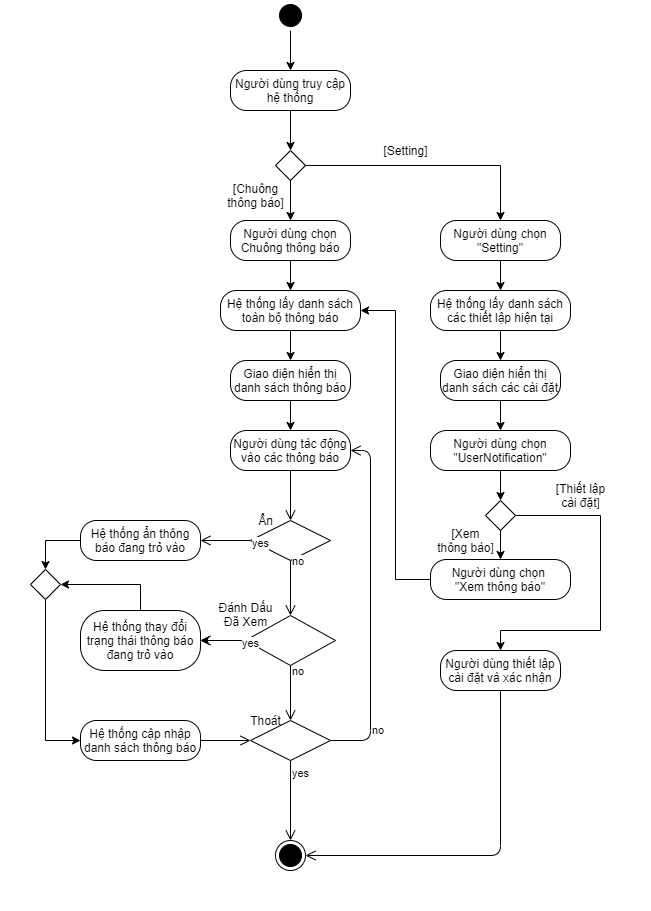

The diagram above was exported from draw.io. Its source (the exported page's mxGraphModel, read from the mxfile embedded in the PNG):
<mxGraphModel dx="1865" dy="1749" grid="1" gridSize="10" guides="1" tooltips="1" connect="1" arrows="1" fold="1" page="1" pageScale="1" pageWidth="827" pageHeight="1169" math="0" shadow="0">
  <root>
    <mxCell id="0" />
    <mxCell id="1" parent="0" />
    <mxCell id="tr6qYD7Nl2amcjipEFbg-30" value="" style="rounded=0;whiteSpace=wrap;html=1;strokeColor=none;" parent="1" vertex="1">
      <mxGeometry x="-320" y="-190" width="650" height="910" as="geometry" />
    </mxCell>
    <mxCell id="hOIhFnqvyM-24AoKHOu1-5" style="edgeStyle=orthogonalEdgeStyle;rounded=0;orthogonalLoop=1;jettySize=auto;html=1;" parent="1" source="pfBxr-TpBDh7rjHLc0Tl-1" target="hOIhFnqvyM-24AoKHOu1-3" edge="1">
      <mxGeometry relative="1" as="geometry" />
    </mxCell>
    <mxCell id="pfBxr-TpBDh7rjHLc0Tl-1" value="" style="ellipse;html=1;shape=startState;fillColor=#000000;" parent="1" vertex="1">
      <mxGeometry x="-45" y="-190" width="30" height="30" as="geometry" />
    </mxCell>
    <mxCell id="tr6qYD7Nl2amcjipEFbg-10" style="edgeStyle=orthogonalEdgeStyle;rounded=0;orthogonalLoop=1;jettySize=auto;html=1;entryX=0.5;entryY=0;entryDx=0;entryDy=0;" parent="1" source="pfBxr-TpBDh7rjHLc0Tl-5" target="pfBxr-TpBDh7rjHLc0Tl-7" edge="1">
      <mxGeometry relative="1" as="geometry" />
    </mxCell>
    <mxCell id="pfBxr-TpBDh7rjHLc0Tl-5" value="Hệ thống lấy danh sách toàn bộ thông báo" style="rounded=1;whiteSpace=wrap;html=1;arcSize=40;" parent="1" vertex="1">
      <mxGeometry x="-100" y="100" width="140" height="40" as="geometry" />
    </mxCell>
    <mxCell id="tr6qYD7Nl2amcjipEFbg-7" style="edgeStyle=orthogonalEdgeStyle;rounded=0;orthogonalLoop=1;jettySize=auto;html=1;entryX=0.5;entryY=0;entryDx=0;entryDy=0;" parent="1" source="pfBxr-TpBDh7rjHLc0Tl-7" target="pfBxr-TpBDh7rjHLc0Tl-9" edge="1">
      <mxGeometry relative="1" as="geometry" />
    </mxCell>
    <mxCell id="pfBxr-TpBDh7rjHLc0Tl-7" value="Giao diện hiển thị danh sách thông báo" style="rounded=1;whiteSpace=wrap;html=1;arcSize=40;" parent="1" vertex="1">
      <mxGeometry x="-90" y="170" width="120" height="40" as="geometry" />
    </mxCell>
    <mxCell id="pfBxr-TpBDh7rjHLc0Tl-9" value="Người dùng tác động vào các thông báo" style="rounded=1;whiteSpace=wrap;html=1;arcSize=40;" parent="1" vertex="1">
      <mxGeometry x="-90" y="240" width="120" height="40" as="geometry" />
    </mxCell>
    <mxCell id="pfBxr-TpBDh7rjHLc0Tl-10" value="" style="edgeStyle=orthogonalEdgeStyle;html=1;verticalAlign=bottom;endArrow=open;endSize=8;entryX=0.5;entryY=0;entryDx=0;entryDy=0;" parent="1" source="pfBxr-TpBDh7rjHLc0Tl-9" target="pfBxr-TpBDh7rjHLc0Tl-11" edge="1">
      <mxGeometry relative="1" as="geometry">
        <mxPoint x="55" y="310" as="targetPoint" />
      </mxGeometry>
    </mxCell>
    <mxCell id="pfBxr-TpBDh7rjHLc0Tl-11" value="" style="rhombus;whiteSpace=wrap;html=1;" parent="1" vertex="1">
      <mxGeometry x="-70" y="330" width="80" height="40" as="geometry" />
    </mxCell>
    <mxCell id="pfBxr-TpBDh7rjHLc0Tl-12" value="no" style="edgeStyle=orthogonalEdgeStyle;html=1;align=left;verticalAlign=bottom;endArrow=open;endSize=8;" parent="1" source="pfBxr-TpBDh7rjHLc0Tl-11" target="pfBxr-TpBDh7rjHLc0Tl-22" edge="1">
      <mxGeometry x="-1" y="50" relative="1" as="geometry">
        <mxPoint x="400" y="350" as="targetPoint" />
        <mxPoint x="40" y="-20" as="offset" />
      </mxGeometry>
    </mxCell>
    <mxCell id="pfBxr-TpBDh7rjHLc0Tl-13" value="yes" style="edgeStyle=orthogonalEdgeStyle;html=1;align=left;verticalAlign=top;endArrow=open;endSize=8;" parent="1" source="pfBxr-TpBDh7rjHLc0Tl-11" target="pfBxr-TpBDh7rjHLc0Tl-14" edge="1">
      <mxGeometry x="-1" y="-50" relative="1" as="geometry">
        <mxPoint x="55" y="430" as="targetPoint" />
        <mxPoint x="10" y="-30" as="offset" />
      </mxGeometry>
    </mxCell>
    <mxCell id="R7bmdkfEzemchcxJAyFJ-5" value="" style="edgeStyle=orthogonalEdgeStyle;rounded=0;orthogonalLoop=1;jettySize=auto;html=1;" parent="1" source="pfBxr-TpBDh7rjHLc0Tl-14" target="pfBxr-TpBDh7rjHLc0Tl-24" edge="1">
      <mxGeometry relative="1" as="geometry" />
    </mxCell>
    <mxCell id="pfBxr-TpBDh7rjHLc0Tl-14" value="" style="rhombus;whiteSpace=wrap;html=1;" parent="1" vertex="1">
      <mxGeometry x="-75" y="425" width="90" height="50" as="geometry" />
    </mxCell>
    <mxCell id="pfBxr-TpBDh7rjHLc0Tl-15" value="no" style="edgeStyle=orthogonalEdgeStyle;html=1;align=left;verticalAlign=bottom;endArrow=open;endSize=8;" parent="1" source="pfBxr-TpBDh7rjHLc0Tl-14" target="pfBxr-TpBDh7rjHLc0Tl-24" edge="1">
      <mxGeometry x="-1" y="60" relative="1" as="geometry">
        <mxPoint x="400" y="445" as="targetPoint" />
        <mxPoint x="45" y="-20" as="offset" />
      </mxGeometry>
    </mxCell>
    <mxCell id="pfBxr-TpBDh7rjHLc0Tl-16" value="yes" style="edgeStyle=orthogonalEdgeStyle;html=1;align=left;verticalAlign=top;endArrow=open;endSize=8;" parent="1" source="pfBxr-TpBDh7rjHLc0Tl-14" target="pfBxr-TpBDh7rjHLc0Tl-18" edge="1">
      <mxGeometry x="-1" y="-61" relative="1" as="geometry">
        <mxPoint x="55" y="520" as="targetPoint" />
        <mxPoint x="11" y="-35" as="offset" />
      </mxGeometry>
    </mxCell>
    <mxCell id="pfBxr-TpBDh7rjHLc0Tl-18" value="" style="rhombus;whiteSpace=wrap;html=1;" parent="1" vertex="1">
      <mxGeometry x="-70" y="530" width="80" height="40" as="geometry" />
    </mxCell>
    <mxCell id="pfBxr-TpBDh7rjHLc0Tl-19" value="no" style="edgeStyle=orthogonalEdgeStyle;html=1;align=left;verticalAlign=bottom;endArrow=open;endSize=8;exitX=1;exitY=0.5;exitDx=0;exitDy=0;" parent="1" source="pfBxr-TpBDh7rjHLc0Tl-18" edge="1">
      <mxGeometry x="-0.7681" relative="1" as="geometry">
        <mxPoint x="30" y="260" as="targetPoint" />
        <Array as="points">
          <mxPoint x="50" y="550" />
          <mxPoint x="50" y="260" />
        </Array>
        <mxPoint as="offset" />
      </mxGeometry>
    </mxCell>
    <mxCell id="pfBxr-TpBDh7rjHLc0Tl-20" value="yes" style="edgeStyle=orthogonalEdgeStyle;html=1;align=left;verticalAlign=top;endArrow=open;endSize=8;" parent="1" source="pfBxr-TpBDh7rjHLc0Tl-18" target="pfBxr-TpBDh7rjHLc0Tl-21" edge="1">
      <mxGeometry x="-1" relative="1" as="geometry">
        <mxPoint x="55" y="630" as="targetPoint" />
      </mxGeometry>
    </mxCell>
    <mxCell id="pfBxr-TpBDh7rjHLc0Tl-21" value="" style="ellipse;html=1;shape=endState;fillColor=#000000;" parent="1" vertex="1">
      <mxGeometry x="-45" y="650" width="30" height="30" as="geometry" />
    </mxCell>
    <mxCell id="tr6qYD7Nl2amcjipEFbg-16" style="edgeStyle=orthogonalEdgeStyle;rounded=0;orthogonalLoop=1;jettySize=auto;html=1;entryX=0.5;entryY=0;entryDx=0;entryDy=0;" parent="1" source="pfBxr-TpBDh7rjHLc0Tl-22" target="tr6qYD7Nl2amcjipEFbg-15" edge="1">
      <mxGeometry relative="1" as="geometry" />
    </mxCell>
    <mxCell id="pfBxr-TpBDh7rjHLc0Tl-22" value="Hệ thống ẩn thông báo đang trỏ vào" style="rounded=1;whiteSpace=wrap;html=1;arcSize=40;" parent="1" vertex="1">
      <mxGeometry x="-240" y="330" width="120" height="40" as="geometry" />
    </mxCell>
    <mxCell id="tr6qYD7Nl2amcjipEFbg-17" style="rounded=0;orthogonalLoop=1;jettySize=auto;html=1;entryX=1;entryY=0.5;entryDx=0;entryDy=0;exitX=0.5;exitY=0;exitDx=0;exitDy=0;edgeStyle=orthogonalEdgeStyle;" parent="1" source="pfBxr-TpBDh7rjHLc0Tl-24" target="tr6qYD7Nl2amcjipEFbg-15" edge="1">
      <mxGeometry relative="1" as="geometry" />
    </mxCell>
    <mxCell id="pfBxr-TpBDh7rjHLc0Tl-24" value="Hệ thống thay đổi trạng thái thông báo đang trỏ vào" style="rounded=1;whiteSpace=wrap;html=1;arcSize=40;" parent="1" vertex="1">
      <mxGeometry x="-240" y="420" width="120" height="60" as="geometry" />
    </mxCell>
    <mxCell id="pfBxr-TpBDh7rjHLc0Tl-30" value="Hệ thống cập nhập danh sách thông báo" style="rounded=1;whiteSpace=wrap;html=1;arcSize=40;" parent="1" vertex="1">
      <mxGeometry x="-240" y="530" width="120" height="40" as="geometry" />
    </mxCell>
    <mxCell id="pfBxr-TpBDh7rjHLc0Tl-31" value="" style="edgeStyle=orthogonalEdgeStyle;html=1;verticalAlign=bottom;endArrow=open;endSize=8;entryX=0;entryY=0.5;entryDx=0;entryDy=0;" parent="1" source="pfBxr-TpBDh7rjHLc0Tl-30" target="pfBxr-TpBDh7rjHLc0Tl-18" edge="1">
      <mxGeometry relative="1" as="geometry">
        <mxPoint x="14.882571551252113" y="550.4111159684076" as="targetPoint" />
      </mxGeometry>
    </mxCell>
    <mxCell id="tr6qYD7Nl2amcjipEFbg-22" style="edgeStyle=orthogonalEdgeStyle;rounded=0;orthogonalLoop=1;jettySize=auto;html=1;entryX=0.5;entryY=0;entryDx=0;entryDy=0;" parent="1" source="0843NCUoFEittQAQ7N_B-10" target="0843NCUoFEittQAQ7N_B-12" edge="1">
      <mxGeometry relative="1" as="geometry" />
    </mxCell>
    <mxCell id="0843NCUoFEittQAQ7N_B-10" value="Hệ thống lấy danh sách các thiết lập hiện tại" style="rounded=1;whiteSpace=wrap;html=1;arcSize=40;" parent="1" vertex="1">
      <mxGeometry x="110" y="100" width="140" height="40" as="geometry" />
    </mxCell>
    <mxCell id="tr6qYD7Nl2amcjipEFbg-23" style="edgeStyle=orthogonalEdgeStyle;rounded=0;orthogonalLoop=1;jettySize=auto;html=1;entryX=0.5;entryY=0;entryDx=0;entryDy=0;" parent="1" source="0843NCUoFEittQAQ7N_B-12" target="tr6qYD7Nl2amcjipEFbg-19" edge="1">
      <mxGeometry relative="1" as="geometry" />
    </mxCell>
    <mxCell id="0843NCUoFEittQAQ7N_B-12" value="Giao diện hiển thị danh sách các cài đặt" style="rounded=1;whiteSpace=wrap;html=1;arcSize=40;" parent="1" vertex="1">
      <mxGeometry x="120" y="170" width="120" height="40" as="geometry" />
    </mxCell>
    <mxCell id="0843NCUoFEittQAQ7N_B-20" value="Người dùng thiết lập cài đặt và xác nhận" style="rounded=1;whiteSpace=wrap;html=1;arcSize=40;" parent="1" vertex="1">
      <mxGeometry x="120" y="460" width="120" height="40" as="geometry" />
    </mxCell>
    <mxCell id="0843NCUoFEittQAQ7N_B-21" value="" style="html=1;verticalAlign=bottom;endArrow=open;endSize=8;entryX=1;entryY=0.5;entryDx=0;entryDy=0;edgeStyle=orthogonalEdgeStyle;exitX=0.5;exitY=1;exitDx=0;exitDy=0;" parent="1" source="0843NCUoFEittQAQ7N_B-20" target="pfBxr-TpBDh7rjHLc0Tl-21" edge="1">
      <mxGeometry relative="1" as="geometry">
        <mxPoint x="52.734856897495774" y="691.677768063184" as="targetPoint" />
        <Array as="points">
          <mxPoint x="180" y="665" />
        </Array>
      </mxGeometry>
    </mxCell>
    <mxCell id="tr6qYD7Nl2amcjipEFbg-5" style="edgeStyle=orthogonalEdgeStyle;rounded=0;orthogonalLoop=1;jettySize=auto;html=1;entryX=0.5;entryY=0;entryDx=0;entryDy=0;" parent="1" source="tr6qYD7Nl2amcjipEFbg-1" target="tr6qYD7Nl2amcjipEFbg-4" edge="1">
      <mxGeometry relative="1" as="geometry" />
    </mxCell>
    <mxCell id="tr6qYD7Nl2amcjipEFbg-6" style="edgeStyle=orthogonalEdgeStyle;rounded=0;orthogonalLoop=1;jettySize=auto;html=1;entryX=0.5;entryY=0;entryDx=0;entryDy=0;" parent="1" source="tr6qYD7Nl2amcjipEFbg-1" target="tr6qYD7Nl2amcjipEFbg-3" edge="1">
      <mxGeometry relative="1" as="geometry" />
    </mxCell>
    <mxCell id="tr6qYD7Nl2amcjipEFbg-1" value="" style="rhombus;" parent="1" vertex="1">
      <mxGeometry x="-45" y="-40" width="30" height="30" as="geometry" />
    </mxCell>
    <mxCell id="tr6qYD7Nl2amcjipEFbg-9" style="edgeStyle=orthogonalEdgeStyle;rounded=0;orthogonalLoop=1;jettySize=auto;html=1;entryX=0.5;entryY=0;entryDx=0;entryDy=0;" parent="1" source="tr6qYD7Nl2amcjipEFbg-3" target="pfBxr-TpBDh7rjHLc0Tl-5" edge="1">
      <mxGeometry relative="1" as="geometry" />
    </mxCell>
    <mxCell id="tr6qYD7Nl2amcjipEFbg-3" value="Người dùng chọn Chuông thông báo" style="rounded=1;whiteSpace=wrap;html=1;arcSize=40;" parent="1" vertex="1">
      <mxGeometry x="-90" y="30" width="120" height="40" as="geometry" />
    </mxCell>
    <mxCell id="tr6qYD7Nl2amcjipEFbg-12" style="edgeStyle=orthogonalEdgeStyle;rounded=0;orthogonalLoop=1;jettySize=auto;html=1;entryX=0.5;entryY=0;entryDx=0;entryDy=0;" parent="1" source="tr6qYD7Nl2amcjipEFbg-4" target="0843NCUoFEittQAQ7N_B-10" edge="1">
      <mxGeometry relative="1" as="geometry" />
    </mxCell>
    <mxCell id="tr6qYD7Nl2amcjipEFbg-4" value="Người dùng chọn &quot;Setting&quot;" style="rounded=1;whiteSpace=wrap;html=1;arcSize=40;" parent="1" vertex="1">
      <mxGeometry x="120" y="30" width="120" height="40" as="geometry" />
    </mxCell>
    <mxCell id="tr6qYD7Nl2amcjipEFbg-18" style="edgeStyle=orthogonalEdgeStyle;rounded=0;orthogonalLoop=1;jettySize=auto;html=1;entryX=0;entryY=0.5;entryDx=0;entryDy=0;exitX=0.5;exitY=1;exitDx=0;exitDy=0;" parent="1" source="tr6qYD7Nl2amcjipEFbg-15" target="pfBxr-TpBDh7rjHLc0Tl-30" edge="1">
      <mxGeometry relative="1" as="geometry" />
    </mxCell>
    <mxCell id="tr6qYD7Nl2amcjipEFbg-15" value="" style="rhombus;" parent="1" vertex="1">
      <mxGeometry x="-290" y="379" width="30" height="30" as="geometry" />
    </mxCell>
    <mxCell id="tr6qYD7Nl2amcjipEFbg-26" style="edgeStyle=orthogonalEdgeStyle;rounded=0;orthogonalLoop=1;jettySize=auto;html=1;entryX=0.5;entryY=0;entryDx=0;entryDy=0;" parent="1" source="tr6qYD7Nl2amcjipEFbg-19" target="tr6qYD7Nl2amcjipEFbg-25" edge="1">
      <mxGeometry relative="1" as="geometry" />
    </mxCell>
    <mxCell id="tr6qYD7Nl2amcjipEFbg-19" value="Người dùng chọn &quot;UserNotification&quot;" style="rounded=1;whiteSpace=wrap;html=1;arcSize=40;" parent="1" vertex="1">
      <mxGeometry x="110" y="240" width="140" height="40" as="geometry" />
    </mxCell>
    <mxCell id="tr6qYD7Nl2amcjipEFbg-28" style="edgeStyle=orthogonalEdgeStyle;rounded=0;orthogonalLoop=1;jettySize=auto;html=1;entryX=1;entryY=0.5;entryDx=0;entryDy=0;" parent="1" source="tr6qYD7Nl2amcjipEFbg-24" target="pfBxr-TpBDh7rjHLc0Tl-5" edge="1">
      <mxGeometry relative="1" as="geometry" />
    </mxCell>
    <mxCell id="tr6qYD7Nl2amcjipEFbg-24" value="Người dùng chọn &lt;br&gt;&quot;Xem thông báo&quot;" style="rounded=1;whiteSpace=wrap;html=1;arcSize=40;" parent="1" vertex="1">
      <mxGeometry x="110" y="369" width="140" height="40" as="geometry" />
    </mxCell>
    <mxCell id="tr6qYD7Nl2amcjipEFbg-27" style="edgeStyle=orthogonalEdgeStyle;rounded=0;orthogonalLoop=1;jettySize=auto;html=1;entryX=0.5;entryY=0;entryDx=0;entryDy=0;" parent="1" source="tr6qYD7Nl2amcjipEFbg-25" target="tr6qYD7Nl2amcjipEFbg-24" edge="1">
      <mxGeometry relative="1" as="geometry" />
    </mxCell>
    <mxCell id="tr6qYD7Nl2amcjipEFbg-29" style="edgeStyle=orthogonalEdgeStyle;rounded=0;orthogonalLoop=1;jettySize=auto;html=1;entryX=0.5;entryY=0;entryDx=0;entryDy=0;" parent="1" source="tr6qYD7Nl2amcjipEFbg-25" target="0843NCUoFEittQAQ7N_B-20" edge="1">
      <mxGeometry relative="1" as="geometry">
        <Array as="points">
          <mxPoint x="280" y="325" />
          <mxPoint x="280" y="440" />
          <mxPoint x="180" y="440" />
        </Array>
      </mxGeometry>
    </mxCell>
    <mxCell id="tr6qYD7Nl2amcjipEFbg-25" value="" style="rhombus;" parent="1" vertex="1">
      <mxGeometry x="165" y="310" width="30" height="30" as="geometry" />
    </mxCell>
    <mxCell id="R7bmdkfEzemchcxJAyFJ-1" value="[Chuông&lt;br&gt;thông báo]" style="text;html=1;align=center;verticalAlign=middle;resizable=0;points=[];autosize=1;" parent="1" vertex="1">
      <mxGeometry x="-100" y="-10" width="70" height="30" as="geometry" />
    </mxCell>
    <mxCell id="R7bmdkfEzemchcxJAyFJ-2" value="[Setting]" style="text;html=1;align=center;verticalAlign=middle;resizable=0;points=[];autosize=1;" parent="1" vertex="1">
      <mxGeometry x="55" y="-50" width="60" height="20" as="geometry" />
    </mxCell>
    <mxCell id="R7bmdkfEzemchcxJAyFJ-3" value="Thoát" style="text;html=1;align=center;verticalAlign=middle;resizable=0;points=[];autosize=1;" parent="1" vertex="1">
      <mxGeometry x="-80" y="520" width="50" height="20" as="geometry" />
    </mxCell>
    <mxCell id="R7bmdkfEzemchcxJAyFJ-4" value="Đánh Dấu&lt;br&gt;Đã Xem" style="text;html=1;align=center;verticalAlign=middle;resizable=0;points=[];autosize=1;" parent="1" vertex="1">
      <mxGeometry x="-110" y="409" width="70" height="30" as="geometry" />
    </mxCell>
    <mxCell id="R7bmdkfEzemchcxJAyFJ-6" value="Ẩn" style="text;html=1;align=center;verticalAlign=middle;resizable=0;points=[];autosize=1;" parent="1" vertex="1">
      <mxGeometry x="-70" y="320" width="30" height="20" as="geometry" />
    </mxCell>
    <mxCell id="R7bmdkfEzemchcxJAyFJ-7" value="[Xem&lt;br&gt;thông báo]" style="text;html=1;align=center;verticalAlign=middle;resizable=0;points=[];autosize=1;" parent="1" vertex="1">
      <mxGeometry x="110" y="335" width="70" height="30" as="geometry" />
    </mxCell>
    <mxCell id="R7bmdkfEzemchcxJAyFJ-8" value="[Thiết lập&lt;br&gt;cài đặt]" style="text;html=1;align=center;verticalAlign=middle;resizable=0;points=[];autosize=1;" parent="1" vertex="1">
      <mxGeometry x="225" y="290" width="70" height="30" as="geometry" />
    </mxCell>
    <mxCell id="hOIhFnqvyM-24AoKHOu1-6" style="edgeStyle=orthogonalEdgeStyle;rounded=0;orthogonalLoop=1;jettySize=auto;html=1;entryX=0.5;entryY=0;entryDx=0;entryDy=0;" parent="1" source="hOIhFnqvyM-24AoKHOu1-3" target="tr6qYD7Nl2amcjipEFbg-1" edge="1">
      <mxGeometry relative="1" as="geometry" />
    </mxCell>
    <mxCell id="hOIhFnqvyM-24AoKHOu1-3" value="Người dùng truy cập&lt;br&gt;hệ thống" style="rounded=1;whiteSpace=wrap;html=1;arcSize=40;" parent="1" vertex="1">
      <mxGeometry x="-90" y="-120" width="120" height="40" as="geometry" />
    </mxCell>
  </root>
</mxGraphModel>